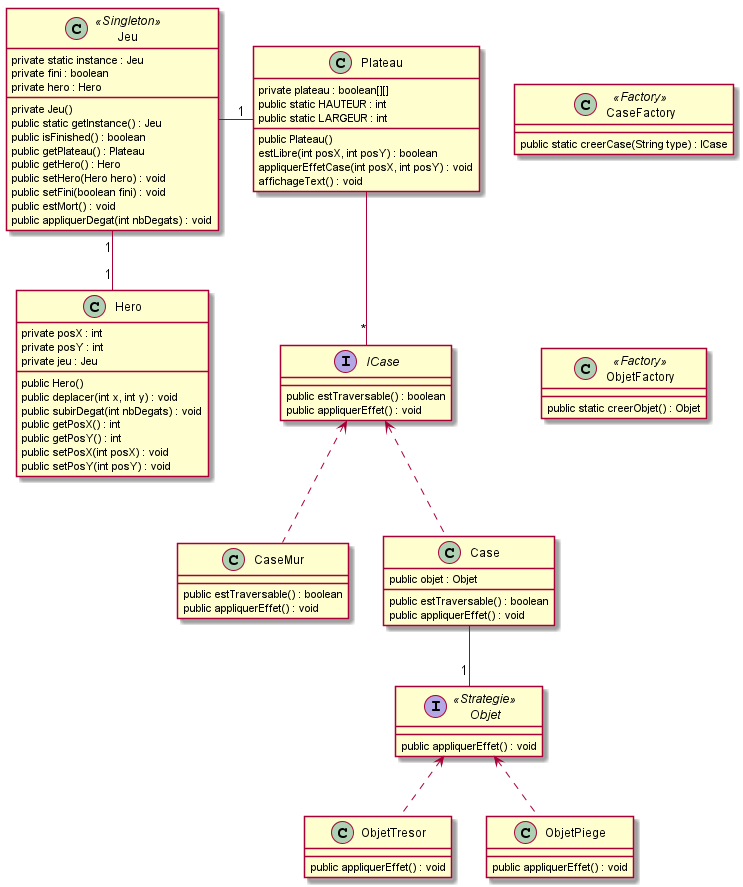

The diagram above was rendered by PlantUML. Its source (embedded in the PNG):
@startuml
	Class Hero {
		private posX : int
		private posY : int
		private jeu : Jeu

		public Hero()
		public deplacer(int x, int y) : void
		public subirDegat(int nbDegats) : void
		public getPosX() : int
		public getPosY() : int
        public setPosX(int posX) : void
        public setPosY(int posY) : void
	}
	Class Plateau {
        private plateau : boolean[][]
        public static HAUTEUR : int
        public static LARGEUR : int

        public Plateau()
        estLibre(int posX, int posY) : boolean
        appliquerEffetCase(int posX, int posY) : void
        affichageText() : void

	}
	Class Jeu <<Singleton>>{
	    private static instance : Jeu
        private fini : boolean
        private hero : Hero

        private Jeu()
        public static getInstance() : Jeu
        public isFinished() : boolean
        public getPlateau() : Plateau
        public getHero() : Hero
        public setHero(Hero hero) : void
        public setFini(boolean fini) : void
        public estMort() : void
        public appliquerDegat(int nbDegats) : void
	}

	Class CaseFactory <<Factory>>{
	    public static creerCase(String type) : ICase
	}

	Class ObjetFactory <<Factory>>{
	    public static creerObjet() : Objet
	}

	Interface ICase {
	    public estTraversable() : boolean
	    public appliquerEffet() : void
	}

	Interface Objet <<Strategie>>{
	    public appliquerEffet() : void
	}

	Class CaseMur {
	    public estTraversable() : boolean
	    public appliquerEffet() : void
	}

	Class ObjetTresor {
	    public appliquerEffet() : void
	}

	Class Case {
	    public objet : Objet
	    public estTraversable() : boolean
	    public appliquerEffet() : void
	}

	Class ObjetPiege {
	    public appliquerEffet() : void
	}

    Objet <.. ObjetPiege
    ICase <.. Case
    ICase <.. CaseMur
    Objet <.. ObjetTresor
    Case -- "1" Objet
    Plateau -- "*" ICase
	Jeu "1" -down- "1" Hero
	Jeu -right- "1" Plateau
	CaseFactory -[hidden]- ObjetFactory
@enduml